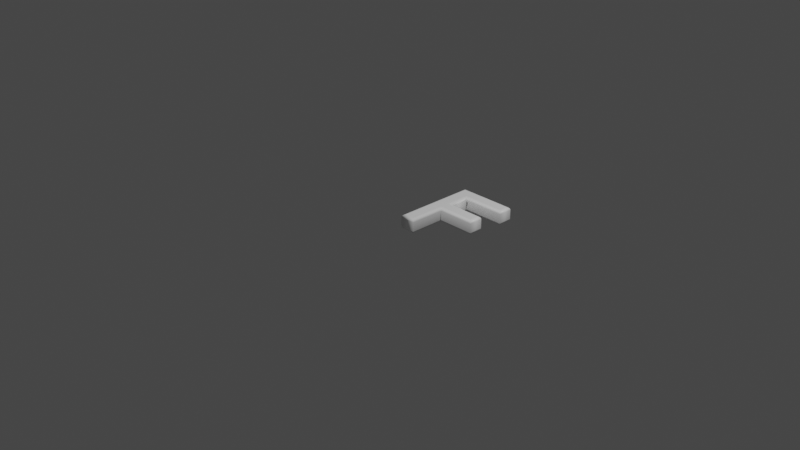 # Source: 70.blend  (saved by Blender 2.83.19; exported with 4.5.12 LTS)
import bpy
from mathutils import Matrix  # noqa: F401  (used for matrix-valued properties, if any)

bpy.ops.wm.read_factory_settings(use_empty=True)
scene = bpy.context.scene
scene.name = 'Scene'

# ---- collections
col_collection = bpy.data.collections.new('Collection'); scene.collection.children.link(col_collection)

# ---- materials (node trees are filled in below, after node groups)
mat_material = bpy.data.materials.new('Material')
mat_material.alpha_threshold = 0.0
mat_material.use_transparent_shadow = False
mat_material.line_color = (0.0, 0.0, 0.0, 1.0)

# ---- material node trees
mat_material.use_nodes = True; mat_material.node_tree.nodes.clear()
_N = mat_material.node_tree.nodes; _L = mat_material.node_tree.links
n0 = _N.new('ShaderNodeOutputMaterial'); n0.name = 'Material Output'; n0.location = (300, 300)
n1 = _N.new('ShaderNodeBsdfPrincipled'); n1.name = 'Principled BSDF'; n1.location = (10, 300)
n1.distribution = 'GGX'
n1.subsurface_method = 'BURLEY'
n1.inputs[0].default_value = (1.0, 1.0, 1.0, 1.0)
n1.inputs[2].default_value = 0.4
n1.inputs[3].default_value = 1.45
n1.inputs[27].default_value = (0.0, 0.0, 0.0, 1.0)
n1.inputs[28].default_value = 1.0
_L.new(n1.outputs[0], n0.inputs[0])
n0.is_active_output = True

# ---- world
world_world = bpy.data.worlds.new('World'); scene.world = world_world
world_world.use_nodes = True; world_world.node_tree.nodes.clear()
_N = world_world.node_tree.nodes; _L = world_world.node_tree.links
n0 = _N.new('ShaderNodeOutputWorld'); n0.name = 'World Output'; n0.location = (300, 300)
n1 = _N.new('ShaderNodeBackground'); n1.name = 'Background'; n1.location = (10, 300)
n1.inputs[0].default_value = (0.05088, 0.05088, 0.05088, 1.0)
_L.new(n1.outputs[0], n0.inputs[0])
n0.is_active_output = True
world_world.color = (0.05088, 0.05088, 0.05088)
world_world.use_sun_shadow = False
world_world.sun_shadow_jitter_overblur = 0.0

# ---- cameras
cam_camera = bpy.data.cameras.new('Camera')
cam_camera.clip_end = 100.0
cam_camera.ortho_scale = 7.314

# ---- lights
light_light = bpy.data.lights.new('Light', 'POINT')
light_light.transmission_factor = 0.0
light_light.energy = 1000.0
light_light.shadow_soft_size = 0.1
light_light.shadow_maximum_resolution = 0.006
light_light.use_absolute_resolution = True

# ---- meshes
me_70 = bpy.data.meshes.new('70')
me_70.from_pydata([(0.6173, 0.3934, 0.08), (0.205, 0.3934, 0.08), (0.205, 1.311e-09, 0.08), (0.09479, 1.311e-09, 0.08), (0.09479, 0.8637, 0.08), (0.6742, 0.8637, 0.08), (0.6742, 0.7666, 0.08), (0.205, 0.7666, 0.08), (0.205, 0.4905, 0.08), (0.6173, 0.4905, 0.08), (0.6173, 0.3934, -0.08), (0.205, 0.3934, -0.08), (0.205, -3.577e-10, -0.08), (0.09479, -3.577e-10, -0.08), (0.09479, 0.8637, -0.08), (0.6742, 0.8637, -0.08), (0.6742, 0.7666, -0.08), (0.205, 0.7666, -0.08), (0.205, 0.4905, -0.08), (0.6173, 0.4905, -0.08), (0.6173, 0.3934, -0.08), (0.6288, 0.3819, -0.07772), (0.6385, 0.3722, -0.07121), (0.645, 0.3656, -0.06148), (0.6473, 0.3634, -0.05), (0.6473, 0.3634, 0.05), (0.645, 0.3656, 0.06148), (0.6385, 0.3722, 0.07121), (0.6288, 0.3819, 0.07772), (0.6173, 0.3934, 0.08), (0.205, 0.3934, -0.08), (0.2165, 0.3819, -0.07772), (0.2262, 0.3722, -0.07121), (0.2327, 0.3656, -0.06148), (0.235, 0.3634, -0.05), (0.235, 0.3634, 0.05), (0.2327, 0.3656, 0.06148), (0.2262, 0.3722, 0.07121), (0.2165, 0.3819, 0.07772), (0.205, 0.3934, 0.08), (0.205, -3.577e-10, -0.08), (0.2165, -0.01148, -0.07772), (0.2262, -0.02121, -0.07121), (0.2327, -0.02772, -0.06148), (0.235, -0.03, -0.05), (0.235, -0.03, 0.05), (0.2327, -0.02772, 0.06148), (0.2262, -0.02121, 0.07121), (0.2165, -0.01148, 0.07772), (0.205, 1.311e-09, 0.08), (0.09479, -3.577e-10, -0.08), (0.08331, -0.01148, -0.07772), (0.07357, -0.02121, -0.07121), (0.06707, -0.02772, -0.06148), (0.06479, -0.03, -0.05), (0.06479, -0.03, 0.05), (0.06707, -0.02772, 0.06148), (0.07357, -0.02121, 0.07121), (0.08331, -0.01148, 0.07772), (0.09479, 1.311e-09, 0.08), (0.09479, 0.8637, -0.08), (0.08331, 0.8752, -0.07772), (0.07357, 0.885, -0.07121), (0.06707, 0.8915, -0.06148), (0.06479, 0.8937, -0.05), (0.06479, 0.8937, 0.05), (0.06707, 0.8915, 0.06148), (0.07357, 0.885, 0.07121), (0.08331, 0.8752, 0.07772), (0.09479, 0.8637, 0.08), (0.6742, 0.8637, -0.08), (0.6857, 0.8752, -0.07772), (0.6954, 0.885, -0.07121), (0.7019, 0.8915, -0.06148), (0.7042, 0.8937, -0.05), (0.7042, 0.8937, 0.05), (0.7019, 0.8915, 0.06148), (0.6954, 0.885, 0.07121), (0.6857, 0.8752, 0.07772), (0.6742, 0.8637, 0.08), (0.6742, 0.7666, -0.08), (0.6857, 0.7551, -0.07772), (0.6954, 0.7454, -0.07121), (0.7019, 0.7389, -0.06148), (0.7042, 0.7366, -0.05), (0.7042, 0.7366, 0.05), (0.7019, 0.7389, 0.06148), (0.6954, 0.7454, 0.07121), (0.6857, 0.7551, 0.07772), (0.6742, 0.7666, 0.08), (0.205, 0.7666, -0.08), (0.2165, 0.7551, -0.07772), (0.2262, 0.7454, -0.07121), (0.2327, 0.7389, -0.06148), (0.235, 0.7366, -0.05), (0.235, 0.7366, 0.05), (0.2327, 0.7389, 0.06148), (0.2262, 0.7454, 0.07121), (0.2165, 0.7551, 0.07772), (0.205, 0.7666, 0.08), (0.205, 0.4905, -0.08), (0.2165, 0.502, -0.07772), (0.2262, 0.5117, -0.07121), (0.2327, 0.5182, -0.06148), (0.235, 0.5205, -0.05), (0.235, 0.5205, 0.05), (0.2327, 0.5182, 0.06148), (0.2262, 0.5117, 0.07121), (0.2165, 0.502, 0.07772), (0.205, 0.4905, 0.08), (0.6173, 0.4905, -0.08), (0.6288, 0.502, -0.07772), (0.6385, 0.5117, -0.07121), (0.645, 0.5182, -0.06148), (0.6473, 0.5205, -0.05), (0.6473, 0.5205, 0.05), (0.645, 0.5182, 0.06148), (0.6385, 0.5117, 0.07121), (0.6288, 0.502, 0.07772), (0.6173, 0.4905, 0.08)], [], [(3, 7, 4), (7, 5, 4), (7, 6, 5), (3, 8, 7), (3, 1, 8), (1, 9, 8), (1, 0, 9), (3, 2, 1), (17, 13, 14), (15, 17, 14), (16, 17, 15), (18, 13, 17), (11, 13, 18), (19, 11, 18), (10, 11, 19), (12, 13, 11), (21, 31, 30, 20), (22, 32, 31, 21), (23, 33, 32, 22), (24, 34, 33, 23), (25, 35, 34, 24), (26, 36, 35, 25), (27, 37, 36, 26), (28, 38, 37, 27), (29, 39, 38, 28), (31, 41, 40, 30), (32, 42, 41, 31), (33, 43, 42, 32), (34, 44, 43, 33), (35, 45, 44, 34), (36, 46, 45, 35), (37, 47, 46, 36), (38, 48, 47, 37), (39, 49, 48, 38), (41, 51, 50, 40), (42, 52, 51, 41), (43, 53, 52, 42), (44, 54, 53, 43), (45, 55, 54, 44), (46, 56, 55, 45), (47, 57, 56, 46), (48, 58, 57, 47), (49, 59, 58, 48), (51, 61, 60, 50), (52, 62, 61, 51), (53, 63, 62, 52), (54, 64, 63, 53), (55, 65, 64, 54), (56, 66, 65, 55), (57, 67, 66, 56), (58, 68, 67, 57), (59, 69, 68, 58), (61, 71, 70, 60), (62, 72, 71, 61), (63, 73, 72, 62), (64, 74, 73, 63), (65, 75, 74, 64), (66, 76, 75, 65), (67, 77, 76, 66), (68, 78, 77, 67), (69, 79, 78, 68), (71, 81, 80, 70), (72, 82, 81, 71), (73, 83, 82, 72), (74, 84, 83, 73), (75, 85, 84, 74), (76, 86, 85, 75), (77, 87, 86, 76), (78, 88, 87, 77), (79, 89, 88, 78), (81, 91, 90, 80), (82, 92, 91, 81), (83, 93, 92, 82), (84, 94, 93, 83), (85, 95, 94, 84), (86, 96, 95, 85), (87, 97, 96, 86), (88, 98, 97, 87), (89, 99, 98, 88), (91, 101, 100, 90), (92, 102, 101, 91), (93, 103, 102, 92), (94, 104, 103, 93), (95, 105, 104, 94), (96, 106, 105, 95), (97, 107, 106, 96), (98, 108, 107, 97), (99, 109, 108, 98), (101, 111, 110, 100), (102, 112, 111, 101), (103, 113, 112, 102), (104, 114, 113, 103), (105, 115, 114, 104), (106, 116, 115, 105), (107, 117, 116, 106), (108, 118, 117, 107), (109, 119, 118, 108), (111, 21, 20, 110), (112, 22, 21, 111), (113, 23, 22, 112), (114, 24, 23, 113), (115, 25, 24, 114), (116, 26, 25, 115), (117, 27, 26, 116), (118, 28, 27, 117), (119, 29, 28, 118)])
me_70.polygons.foreach_set('use_smooth', [0, 0, 0, 0, 0, 0, 0, 0, 0, 0, 0, 0, 0, 0, 0, 0, 1, 1, 1, 1, 1, 1, 1, 1, 1, 1, 1, 1, 1, 1, 1, 1, 1, 1, 1, 1, 1, 1, 1, 1, 1, 1, 1, 1, 1, 1, 1, 1, 1, 1, 1, 1, 1, 1, 1, 1, 1, 1, 1, 1, 1, 1, 1, 1, 1, 1, 1, 1, 1, 1, 1, 1, 1, 1, 1, 1, 1, 1, 1, 1, 1, 1, 1, 1, 1, 1, 1, 1, 1, 1, 1, 1, 1, 1, 1, 1, 1, 1, 1, 1, 1, 1, 1, 1, 1, 1])
_uv = me_70.uv_layers.new(name='UVMap')
_uv.uv.foreach_set('vector', [0.7953, 0.4999, 0.7316, 0.05635, 0.7953, 0.0001461, 0.7316, 0.05635, 0.4601, 0.0001457, 0.7953, 0.0001461, 0.7316, 0.05635, 0.4601, 0.05635, 0.4601, 0.0001457, 0.7953, 0.4999, 0.7316, 0.2161, 0.7316, 0.05635, 0.7953, 0.4999, 0.7316, 0.2723, 0.7316, 0.2161, 0.7316, 0.2723, 0.493, 0.2161, 0.7316, 0.2161, 0.7316, 0.2723, 0.493, 0.2723, 0.493, 0.2161, 0.7953, 0.4999, 0.7316, 0.4999, 0.7316, 0.2723, 0.7316, 0.9436, 0.7953, 0.5001, 0.7953, 0.9999, 0.4601, 0.9999, 0.7316, 0.9436, 0.7953, 0.9999, 0.4601, 0.9436, 0.7316, 0.9436, 0.4601, 0.9999, 0.7316, 0.7839, 0.7953, 0.5001, 0.7316, 0.9436, 0.7316, 0.7277, 0.7953, 0.5001, 0.7316, 0.7839, 0.493, 0.7839, 0.7316, 0.7277, 0.7316, 0.7839, 0.493, 0.7277, 0.7316, 0.7277, 0.493, 0.7839, 0.7316, 0.5001, 0.7953, 0.5001, 0.7316, 0.7277, 0.05153, 0.2057, 0.2709, 0.2433, 0.2751, 0.2522, 0.05287, 0.2088, 0.05013, 0.2027, 0.2668, 0.2346, 0.2709, 0.2433, 0.05153, 0.2057, 0.04861, 0.1997, 0.2628, 0.226, 0.2668, 0.2346, 0.05013, 0.2027, 0.04686, 0.1964, 0.259, 0.2175, 0.2628, 0.226, 0.04861, 0.1997, 0.03349, 0.1875, 0.202, 0.08338, 0.259, 0.2175, 0.04686, 0.1964, 0.03064, 0.185, 0.1987, 0.07679, 0.202, 0.08338, 0.03349, 0.1875, 0.0273, 0.1821, 0.1956, 0.0704, 0.1987, 0.07679, 0.03064, 0.185, 0.02332, 0.1789, 0.1927, 0.06434, 0.1956, 0.0704, 0.0273, 0.1821, 0.01833, 0.175, 0.19, 0.05874, 0.1927, 0.06434, 0.02332, 0.1789, 0.2709, 0.2433, 0.3564, 0.07476, 0.3582, 0.07866, 0.2751, 0.2522, 0.2668, 0.2346, 0.3548, 0.0708, 0.3564, 0.07476, 0.2709, 0.2433, 0.2628, 0.226, 0.3534, 0.06661, 0.3548, 0.0708, 0.2668, 0.2346, 0.259, 0.2175, 0.3519, 0.06218, 0.3534, 0.06661, 0.2628, 0.226, 0.202, 0.08338, 0.3697, 0.02419, 0.3519, 0.06218, 0.259, 0.2175, 0.1987, 0.07679, 0.3708, 0.01896, 0.3697, 0.02419, 0.202, 0.08338, 0.1956, 0.0704, 0.372, 0.0135, 0.3708, 0.01896, 0.1987, 0.07679, 0.1927, 0.06434, 0.3734, 0.00734, 0.372, 0.0135, 0.1956, 0.0704, 0.19, 0.05874, 0.3752, 0.0001457, 0.3734, 0.00734, 0.1927, 0.06434, 0.3564, 0.07476, 0.3831, 0.08609, 0.379, 0.08769, 0.3582, 0.07866, 0.3548, 0.0708, 0.3875, 0.08438, 0.3831, 0.08609, 0.3564, 0.07476, 0.3534, 0.06661, 0.3925, 0.08257, 0.3875, 0.08438, 0.3548, 0.0708, 0.3519, 0.06218, 0.3981, 0.08051, 0.3925, 0.08257, 0.3534, 0.06661, 0.3697, 0.02419, 0.4272, 0.05997, 0.3981, 0.08051, 0.3519, 0.06218, 0.3708, 0.01896, 0.4342, 0.05708, 0.4272, 0.05997, 0.3697, 0.02419, 0.372, 0.0135, 0.4418, 0.05327, 0.4342, 0.05708, 0.3708, 0.01896, 0.3734, 0.00734, 0.4502, 0.04848, 0.4418, 0.05327, 0.372, 0.0135, 0.3752, 0.0001457, 0.4598, 0.04233, 0.4502, 0.04848, 0.3734, 0.00734, 0.3831, 0.08609, 0.3377, 0.5264, 0.3305, 0.5246, 0.379, 0.08769, 0.3875, 0.08438, 0.3449, 0.5281, 0.3377, 0.5264, 0.3831, 0.08609, 0.3925, 0.08257, 0.3523, 0.5298, 0.3449, 0.5281, 0.3875, 0.08438, 0.3981, 0.08051, 0.3596, 0.5314, 0.3523, 0.5298, 0.3925, 0.08257, 0.4272, 0.05997, 0.4262, 0.5464, 0.3596, 0.5314, 0.3981, 0.08051, 0.4342, 0.05708, 0.4345, 0.5484, 0.4262, 0.5464, 0.4272, 0.05997, 0.4418, 0.05327, 0.443, 0.5505, 0.4345, 0.5484, 0.4342, 0.05708, 0.4502, 0.04848, 0.4514, 0.5527, 0.443, 0.5505, 0.4418, 0.05327, 0.4598, 0.04233, 0.4598, 0.5552, 0.4514, 0.5527, 0.4502, 0.04848, 0.3377, 0.5264, 0.2169, 0.8069, 0.2142, 0.8025, 0.3305, 0.5246, 0.3449, 0.5281, 0.2198, 0.8113, 0.2169, 0.8069, 0.3377, 0.5264, 0.3523, 0.5298, 0.2229, 0.8161, 0.2198, 0.8113, 0.3449, 0.5281, 0.3596, 0.5314, 0.2262, 0.8212, 0.2229, 0.8161, 0.3523, 0.5298, 0.4262, 0.5464, 0.2401, 0.8539, 0.2262, 0.8212, 0.3596, 0.5314, 0.4345, 0.5484, 0.2437, 0.8605, 0.2401, 0.8539, 0.4262, 0.5464, 0.443, 0.5505, 0.2474, 0.8679, 0.2437, 0.8605, 0.4345, 0.5484, 0.4514, 0.5527, 0.2509, 0.8765, 0.2474, 0.8679, 0.443, 0.5505, 0.4598, 0.5552, 0.2544, 0.8869, 0.2509, 0.8765, 0.4514, 0.5527, 0.2169, 0.8069, 0.1826, 0.8012, 0.1868, 0.7982, 0.2142, 0.8025, 0.2198, 0.8113, 0.1785, 0.8043, 0.1826, 0.8012, 0.2169, 0.8069, 0.2229, 0.8161, 0.1745, 0.8077, 0.1785, 0.8043, 0.2198, 0.8113, 0.2262, 0.8212, 0.1701, 0.8115, 0.1745, 0.8077, 0.2229, 0.8161, 0.2401, 0.8539, 0.1669, 0.8525, 0.1701, 0.8115, 0.2262, 0.8212, 0.2437, 0.8605, 0.1631, 0.8587, 0.1669, 0.8525, 0.2401, 0.8539, 0.2474, 0.8679, 0.159, 0.866, 0.1631, 0.8587, 0.2437, 0.8605, 0.2509, 0.8765, 0.1541, 0.8749, 0.159, 0.866, 0.2474, 0.8679, 0.2544, 0.8869, 0.1484, 0.8859, 0.1541, 0.8749, 0.2509, 0.8765, 0.1826, 0.8012, 0.2022, 0.5686, 0.2091, 0.5694, 0.1868, 0.7982, 0.1785, 0.8043, 0.195, 0.5679, 0.2022, 0.5686, 0.1826, 0.8012, 0.1745, 0.8077, 0.1874, 0.5675, 0.195, 0.5679, 0.1785, 0.8043, 0.1701, 0.8115, 0.1795, 0.5673, 0.1874, 0.5675, 0.1745, 0.8077, 0.1669, 0.8525, 0.05634, 0.5783, 0.1795, 0.5673, 0.1701, 0.8115, 0.1631, 0.8587, 0.04731, 0.5806, 0.05634, 0.5783, 0.1669, 0.8525, 0.159, 0.866, 0.03837, 0.5829, 0.04731, 0.5806, 0.1631, 0.8587, 0.1541, 0.8749, 0.02967, 0.5851, 0.03837, 0.5829, 0.159, 0.866, 0.1484, 0.8859, 0.02137, 0.5871, 0.02967, 0.5851, 0.1541, 0.8749, 0.2022, 0.5686, 0.2173, 0.3856, 0.227, 0.3821, 0.2091, 0.5694, 0.195, 0.5679, 0.2076, 0.3891, 0.2173, 0.3856, 0.2022, 0.5686, 0.1874, 0.5675, 0.198, 0.3924, 0.2076, 0.3891, 0.195, 0.5679, 0.1795, 0.5673, 0.1886, 0.3956, 0.198, 0.3924, 0.1874, 0.5675, 0.05634, 0.5783, 0.03523, 0.4026, 0.1886, 0.3956, 0.1795, 0.5673, 0.04731, 0.5806, 0.02793, 0.4035, 0.03523, 0.4026, 0.05634, 0.5783, 0.03837, 0.5829, 0.02093, 0.404, 0.02793, 0.4035, 0.04731, 0.5806, 0.02967, 0.5851, 0.01423, 0.4043, 0.02093, 0.404, 0.03837, 0.5829, 0.02137, 0.5871, 0.007945, 0.4044, 0.01423, 0.4043, 0.02967, 0.5851, 0.2173, 0.3856, 0.04208, 0.2261, 0.04528, 0.2252, 0.227, 0.3821, 0.2076, 0.3891, 0.03894, 0.2268, 0.04208, 0.2261, 0.2173, 0.3856, 0.198, 0.3924, 0.03571, 0.2275, 0.03894, 0.2268, 0.2076, 0.3891, 0.1886, 0.3956, 0.03236, 0.2282, 0.03571, 0.2275, 0.198, 0.3924, 0.03523, 0.4026, 0.01679, 0.2251, 0.03236, 0.2282, 0.1886, 0.3956, 0.02793, 0.4035, 0.01317, 0.2245, 0.01679, 0.2251, 0.03523, 0.4026, 0.02093, 0.404, 0.009418, 0.2238, 0.01317, 0.2245, 0.02793, 0.4035, 0.01423, 0.4043, 0.005184, 0.2227, 0.009418, 0.2238, 0.02093, 0.404, 0.007945, 0.4044, 0.0001457, 0.2212, 0.005184, 0.2227, 0.01423, 0.4043, 0.04208, 0.2261, 0.05153, 0.2057, 0.05287, 0.2088, 0.04528, 0.2252, 0.03894, 0.2268, 0.05013, 0.2027, 0.05153, 0.2057, 0.04208, 0.2261, 0.03571, 0.2275, 0.04861, 0.1997, 0.05013, 0.2027, 0.03894, 0.2268, 0.03236, 0.2282, 0.04686, 0.1964, 0.04861, 0.1997, 0.03571, 0.2275, 0.01679, 0.2251, 0.03349, 0.1875, 0.04686, 0.1964, 0.03236, 0.2282, 0.01317, 0.2245, 0.03064, 0.185, 0.03349, 0.1875, 0.01679, 0.2251, 0.009418, 0.2238, 0.0273, 0.1821, 0.03064, 0.185, 0.01317, 0.2245, 0.005184, 0.2227, 0.02332, 0.1789, 0.0273, 0.1821, 0.009418, 0.2238, 0.0001457, 0.2212, 0.01833, 0.175, 0.02332, 0.1789, 0.005184, 0.2227])
me_70.materials.append(mat_material)
me_70.use_remesh_fix_poles = True
me_70.use_remesh_preserve_attributes = False
me_70.use_mirror_vertex_groups = False
me_70.update()

# ---- objects
ob_light = bpy.data.objects.new('Light', light_light)
ob_camera = bpy.data.objects.new('Camera', cam_camera)
ob_70 = bpy.data.objects.new('70', me_70)

# ---- transforms, parenting, visibility, modifiers, constraints
ob_light.location = (4.076, 1.005, 5.904)
ob_light.rotation_euler = (0.6503, 0.05522, 1.866)
ob_light.lock_rotations_4d = False
ob_light.empty_display_type = 'ARROWS'
ob_light.color = (0.0, 0.0, 0.0, 0.0)
ob_light.lineart.crease_threshold = 0.0
ob_camera.location = (7.359, -6.926, 4.958)
ob_camera.rotation_euler = (1.109, 0.0, 0.8149)
ob_camera.lock_rotations_4d = False
ob_camera.empty_display_type = 'ARROWS'
ob_camera.color = (0.0, 0.0, 0.0, 0.0)
ob_camera.display_type = 'WIRE'
ob_camera.lineart.crease_threshold = 0.0
ob_70.location = (0.0, 0.0, 0.0)
ob_70.lineart.crease_threshold = 0.0

# ---- collection membership
col_collection.objects.link(ob_light)
col_collection.objects.link(ob_camera)
col_collection.objects.link(ob_70)

# ---- scene / render settings (as saved in the file)
scene.camera = ob_camera
scene.frame_start = 1; scene.frame_end = 250; scene.frame_set(1)
scene.render.engine = 'BLENDER_EEVEE_NEXT'
scene.cycles.use_denoising = False
scene.cycles.samples = 128
scene.cycles.sampling_pattern = 'TABULATED_SOBOL'
scene.cycles.use_adaptive_sampling = False
scene.cycles.use_light_tree = False
scene.view_settings.view_transform = 'Filmic'
bpy.context.view_layer.update()
